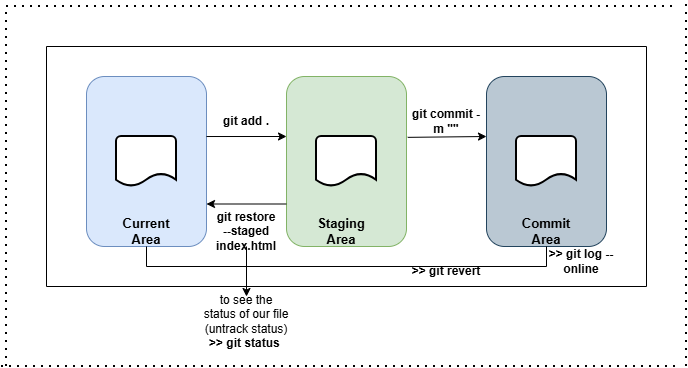

The diagram above was exported from draw.io. Its source (the exported page's mxGraphModel, read from the mxfile embedded in the PNG):
<mxGraphModel dx="1045" dy="571" grid="1" gridSize="10" guides="1" tooltips="1" connect="1" arrows="1" fold="1" page="1" pageScale="1" pageWidth="850" pageHeight="1100" math="0" shadow="0">
  <root>
    <mxCell id="0" />
    <mxCell id="1" parent="0" />
    <mxCell id="Kcne-w016xBWHCpSgVjR-1" edge="1" parent="1" style="endArrow=none;dashed=1;html=1;dashPattern=1 3;strokeWidth=2;rounded=0;" value="">
      <mxGeometry height="50" relative="1" width="50" as="geometry">
        <mxPoint x="120" y="40" as="sourcePoint" />
        <mxPoint x="790" y="40" as="targetPoint" />
      </mxGeometry>
    </mxCell>
    <mxCell id="Kcne-w016xBWHCpSgVjR-2" edge="1" parent="1" style="endArrow=none;dashed=1;html=1;dashPattern=1 3;strokeWidth=2;rounded=0;" value="">
      <mxGeometry height="50" relative="1" width="50" as="geometry">
        <mxPoint x="120" y="400" as="sourcePoint" />
        <mxPoint x="120" y="40" as="targetPoint" />
      </mxGeometry>
    </mxCell>
    <mxCell id="Kcne-w016xBWHCpSgVjR-3" edge="1" parent="1" style="endArrow=none;dashed=1;html=1;dashPattern=1 3;strokeWidth=2;rounded=0;" value="">
      <mxGeometry height="50" relative="1" width="50" as="geometry">
        <mxPoint x="115" y="400" as="sourcePoint" />
        <mxPoint x="795" y="400" as="targetPoint" />
      </mxGeometry>
    </mxCell>
    <mxCell id="Kcne-w016xBWHCpSgVjR-4" edge="1" parent="1" style="endArrow=none;dashed=1;html=1;dashPattern=1 3;strokeWidth=2;rounded=0;" value="">
      <mxGeometry height="50" relative="1" width="50" as="geometry">
        <mxPoint x="800" y="400" as="sourcePoint" />
        <mxPoint x="800" y="35" as="targetPoint" />
      </mxGeometry>
    </mxCell>
    <mxCell id="Kcne-w016xBWHCpSgVjR-5" edge="1" parent="1" style="endArrow=none;html=1;rounded=0;" value="">
      <mxGeometry height="50" relative="1" width="50" as="geometry">
        <mxPoint x="160" y="80" as="sourcePoint" />
        <mxPoint x="760" y="80" as="targetPoint" />
      </mxGeometry>
    </mxCell>
    <mxCell id="Kcne-w016xBWHCpSgVjR-6" edge="1" parent="1" style="endArrow=none;html=1;rounded=0;" value="">
      <mxGeometry height="50" relative="1" width="50" as="geometry">
        <mxPoint x="160" y="320" as="sourcePoint" />
        <mxPoint x="160" y="80" as="targetPoint" />
      </mxGeometry>
    </mxCell>
    <mxCell id="Kcne-w016xBWHCpSgVjR-8" edge="1" parent="1" style="endArrow=none;html=1;rounded=0;" value="">
      <mxGeometry height="50" relative="1" width="50" as="geometry">
        <mxPoint x="160" y="320" as="sourcePoint" />
        <mxPoint x="760" y="320" as="targetPoint" />
      </mxGeometry>
    </mxCell>
    <mxCell id="Kcne-w016xBWHCpSgVjR-10" edge="1" parent="1" style="endArrow=none;html=1;rounded=0;" value="">
      <mxGeometry height="50" relative="1" width="50" as="geometry">
        <mxPoint x="760" y="320" as="sourcePoint" />
        <mxPoint x="760" y="80" as="targetPoint" />
      </mxGeometry>
    </mxCell>
    <mxCell id="Kcne-w016xBWHCpSgVjR-11" parent="1" style="rounded=1;whiteSpace=wrap;html=1;fillColor=#dae8fc;strokeColor=#6c8ebf;" value="" vertex="1">
      <mxGeometry height="170" width="120" x="200" y="110" as="geometry" />
    </mxCell>
    <mxCell id="Kcne-w016xBWHCpSgVjR-12" parent="1" style="rounded=1;whiteSpace=wrap;html=1;fillColor=#d5e8d4;strokeColor=#82b366;" value="" vertex="1">
      <mxGeometry height="170" width="120" x="400" y="110" as="geometry" />
    </mxCell>
    <mxCell id="Kcne-w016xBWHCpSgVjR-13" parent="1" style="rounded=1;whiteSpace=wrap;html=1;fillColor=#bac8d3;strokeColor=#23445d;" value="" vertex="1">
      <mxGeometry height="170" width="120" x="600" y="110" as="geometry" />
    </mxCell>
    <mxCell id="Kcne-w016xBWHCpSgVjR-18" parent="1" style="strokeWidth=2;html=1;shape=mxgraph.flowchart.document2;whiteSpace=wrap;size=0.25;" value="" vertex="1">
      <mxGeometry height="50" width="60" x="230" y="170" as="geometry" />
    </mxCell>
    <mxCell id="Kcne-w016xBWHCpSgVjR-20" parent="1" style="strokeWidth=2;html=1;shape=mxgraph.flowchart.document2;whiteSpace=wrap;size=0.25;" value="" vertex="1">
      <mxGeometry height="50" width="60" x="430" y="170" as="geometry" />
    </mxCell>
    <mxCell id="Kcne-w016xBWHCpSgVjR-21" parent="1" style="strokeWidth=2;html=1;shape=mxgraph.flowchart.document2;whiteSpace=wrap;size=0.25;" value="" vertex="1">
      <mxGeometry height="50" width="60" x="630" y="170" as="geometry" />
    </mxCell>
    <mxCell id="Kcne-w016xBWHCpSgVjR-22" parent="1" style="text;html=1;whiteSpace=wrap;strokeColor=none;fillColor=none;align=center;verticalAlign=middle;rounded=0;" value="&lt;b&gt;&lt;font style=&quot;font-size: 13px;&quot;&gt;Current Area&lt;/font&gt;&lt;/b&gt;" vertex="1">
      <mxGeometry height="30" width="60" x="230" y="250" as="geometry" />
    </mxCell>
    <mxCell id="Kcne-w016xBWHCpSgVjR-23" parent="1" style="text;html=1;whiteSpace=wrap;strokeColor=none;fillColor=none;align=center;verticalAlign=middle;rounded=0;" value="&lt;b&gt;&lt;font style=&quot;font-size: 13px;&quot;&gt;Staging Area&lt;/font&gt;&lt;/b&gt;" vertex="1">
      <mxGeometry height="30" width="60" x="425" y="250" as="geometry" />
    </mxCell>
    <mxCell id="Kcne-w016xBWHCpSgVjR-24" parent="1" style="text;html=1;whiteSpace=wrap;strokeColor=none;fillColor=none;align=center;verticalAlign=middle;rounded=0;" value="&lt;b&gt;&lt;font style=&quot;font-size: 13px;&quot;&gt;Commit Area&lt;/font&gt;&lt;/b&gt;" vertex="1">
      <mxGeometry height="30" width="60" x="630" y="250" as="geometry" />
    </mxCell>
    <mxCell id="Kcne-w016xBWHCpSgVjR-26" edge="1" parent="1" style="endArrow=classic;html=1;rounded=0;entryX=-0.008;entryY=0.294;entryDx=0;entryDy=0;entryPerimeter=0;" value="">
      <mxGeometry height="50" relative="1" width="50" as="geometry">
        <mxPoint x="319.98" y="170.02" as="sourcePoint" />
        <mxPoint x="400.02" y="170.00000000000003" as="targetPoint" />
      </mxGeometry>
    </mxCell>
    <mxCell id="Kcne-w016xBWHCpSgVjR-27" parent="1" style="text;html=1;whiteSpace=wrap;strokeColor=none;fillColor=none;align=center;verticalAlign=middle;rounded=0;" value="&lt;b&gt;git add .&lt;/b&gt;" vertex="1">
      <mxGeometry height="30" width="60" x="330" y="140" as="geometry" />
    </mxCell>
    <mxCell id="Kcne-w016xBWHCpSgVjR-30" edge="1" parent="1" source="Kcne-w016xBWHCpSgVjR-12" style="endArrow=classic;html=1;rounded=0;entryX=1;entryY=0.75;entryDx=0;entryDy=0;exitX=0;exitY=0.75;exitDx=0;exitDy=0;" target="Kcne-w016xBWHCpSgVjR-11" value="">
      <mxGeometry height="50" relative="1" width="50" as="geometry">
        <mxPoint x="400" y="320" as="sourcePoint" />
        <mxPoint x="450" y="270" as="targetPoint" />
      </mxGeometry>
    </mxCell>
    <mxCell id="Kcne-w016xBWHCpSgVjR-31" parent="1" style="text;html=1;whiteSpace=wrap;strokeColor=none;fillColor=none;align=center;verticalAlign=middle;rounded=0;" value="&lt;b&gt;git restore --staged index.html&lt;/b&gt;" vertex="1">
      <mxGeometry height="30" width="60" x="330" y="250" as="geometry" />
    </mxCell>
    <mxCell id="Kcne-w016xBWHCpSgVjR-32" edge="1" parent="1" source="Kcne-w016xBWHCpSgVjR-31" style="endArrow=classic;html=1;rounded=0;exitX=0.5;exitY=1;exitDx=0;exitDy=0;" value="">
      <mxGeometry height="50" relative="1" width="50" as="geometry">
        <mxPoint x="400" y="320" as="sourcePoint" />
        <mxPoint x="360" y="330" as="targetPoint" />
      </mxGeometry>
    </mxCell>
    <mxCell id="Kcne-w016xBWHCpSgVjR-33" parent="1" style="text;html=1;whiteSpace=wrap;strokeColor=none;fillColor=none;align=center;verticalAlign=middle;rounded=0;" value="to see the status of our file (untrack status)&lt;div&gt;&lt;b&gt;&amp;gt;&amp;gt; git status&amp;nbsp;&lt;/b&gt;&lt;/div&gt;" vertex="1">
      <mxGeometry height="30" width="90" x="315" y="340" as="geometry" />
    </mxCell>
    <mxCell id="Kcne-w016xBWHCpSgVjR-34" edge="1" parent="1" style="endArrow=classic;html=1;rounded=0;entryX=0.008;entryY=0.299;entryDx=0;entryDy=0;exitX=1.018;exitY=0.304;exitDx=0;exitDy=0;exitPerimeter=0;entryPerimeter=0;" value="">
      <mxGeometry height="50" relative="1" width="50" as="geometry">
        <mxPoint x="521.2" y="170.84999999999994" as="sourcePoint" />
        <mxPoint x="600" y="170.00000000000003" as="targetPoint" />
      </mxGeometry>
    </mxCell>
    <mxCell id="Kcne-w016xBWHCpSgVjR-35" parent="1" style="text;html=1;whiteSpace=wrap;strokeColor=none;fillColor=none;align=center;verticalAlign=middle;rounded=0;" value="&lt;b&gt;git commit -m &quot;&quot;&lt;/b&gt;" vertex="1">
      <mxGeometry height="10" width="80" x="520" y="150" as="geometry" />
    </mxCell>
    <mxCell id="Kcne-w016xBWHCpSgVjR-43" edge="1" parent="1" style="endArrow=none;html=1;rounded=0;entryX=0.5;entryY=1;entryDx=0;entryDy=0;" target="Kcne-w016xBWHCpSgVjR-24" value="">
      <mxGeometry height="50" relative="1" width="50" as="geometry">
        <mxPoint x="660" y="300" as="sourcePoint" />
        <mxPoint x="450" y="270" as="targetPoint" />
      </mxGeometry>
    </mxCell>
    <mxCell id="Kcne-w016xBWHCpSgVjR-44" edge="1" parent="1" style="endArrow=none;html=1;rounded=0;" value="">
      <mxGeometry height="50" relative="1" width="50" as="geometry">
        <mxPoint x="260" y="300" as="sourcePoint" />
        <mxPoint x="660" y="300" as="targetPoint" />
      </mxGeometry>
    </mxCell>
    <mxCell id="Kcne-w016xBWHCpSgVjR-45" edge="1" parent="1" style="endArrow=none;html=1;rounded=0;entryX=0.5;entryY=1;entryDx=0;entryDy=0;" target="Kcne-w016xBWHCpSgVjR-22" value="">
      <mxGeometry height="50" relative="1" width="50" as="geometry">
        <mxPoint x="260" y="300" as="sourcePoint" />
        <mxPoint x="450" y="270" as="targetPoint" />
      </mxGeometry>
    </mxCell>
    <mxCell id="Kcne-w016xBWHCpSgVjR-46" parent="1" style="text;html=1;whiteSpace=wrap;strokeColor=none;fillColor=none;align=center;verticalAlign=middle;rounded=0;" value="&lt;b&gt;&amp;gt;&amp;gt; git log --online&lt;/b&gt;" vertex="1">
      <mxGeometry height="30" width="70" x="660" y="280" as="geometry" />
    </mxCell>
    <mxCell id="Kcne-w016xBWHCpSgVjR-47" parent="1" style="text;html=1;whiteSpace=wrap;strokeColor=none;fillColor=none;align=center;verticalAlign=middle;rounded=0;" value="&lt;b&gt;&amp;gt;&amp;gt; git revert&lt;/b&gt;" vertex="1">
      <mxGeometry height="30" width="80" x="520" y="290" as="geometry" />
    </mxCell>
  </root>
</mxGraphModel>